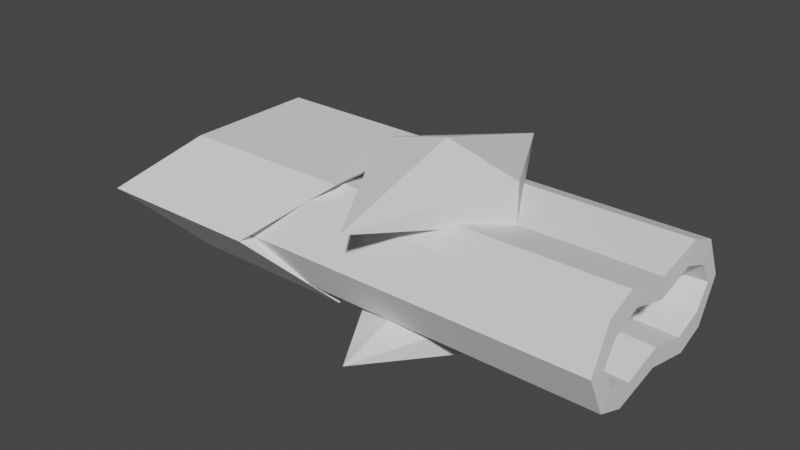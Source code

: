 # Source: steinbolt.blend  (saved by Blender 2.80.75; exported with 4.5.12 LTS)
import bpy
from mathutils import Matrix  # noqa: F401  (used for matrix-valued properties, if any)

bpy.ops.wm.read_factory_settings(use_empty=True)
scene = bpy.context.scene
scene.name = 'Scene'

# ---- collections
col_collection_1 = bpy.data.collections.new('Collection 1'); scene.collection.children.link(col_collection_1)

# ---- world
world_world = bpy.data.worlds.new('World'); scene.world = world_world
world_world.use_nodes = True; world_world.node_tree.nodes.clear()
_N = world_world.node_tree.nodes; _L = world_world.node_tree.links
n0 = _N.new('ShaderNodeOutputWorld'); n0.name = 'World Output'; n0.location = (300, 300)
n1 = _N.new('ShaderNodeBackground'); n1.name = 'Background'; n1.location = (10, 300)
n1.inputs[0].default_value = (0.05088, 0.05088, 0.05088, 1.0)
_L.new(n1.outputs[0], n0.inputs[0])
n0.is_active_output = True
world_world.color = (0.05088, 0.05088, 0.05088)
world_world.use_sun_shadow = False
world_world.sun_shadow_jitter_overblur = 0.0

# ---- meshes
me_cube_001 = bpy.data.meshes.new('Cube.001')
me_cube_001.from_pydata([(-0.7106, -0.6593, -0.5893), (-1.434, -1.163, 0.0), (-0.7106, 0.0, -0.5893), (-1.434, 0.0, 0.0), (1.028, -0.6593, -0.5893), (0.3041, -1.163, 0.0), (1.028, 0.0, -0.5893), (0.3041, 0.0, 0.0), (1.716, 0.0, 1.01), (2.469, 0.0, 0.812), (2.469, 0.0, 0.4155), (1.716, 0.0, 0.2173), (1.716, -1.362, 0.6138), (0.9633, 0.0, 0.4155), (0.9633, 0.0, 0.812), (1.161, -0.485, 0.4561), (1.161, 0.0, 0.3707), (0.5659, -0.5057, 0.5345), (3.824, -0.5057, 0.5345), (0.5659, 0.0, 0.4184), (3.824, 0.0, 0.4184), (0.5659, 0.0, 0.0), (1.17, -0.6879, 0.0), (0.1158, 0.0, 0.0), (3.832, -0.8411, 0.0), (0.1158, -0.305, 0.0), (1.17, -0.61, 0.1723), (0.1158, -0.8009, 0.0), (1.17, -0.3929, 0.2577), (0.1158, -1.006, 0.0), (3.824, -1.006, 0.0), (0.5659, -0.8009, 0.4184), (3.824, -0.8009, 0.4184), (1.161, 0.0, 0.0), (1.161, 0.0, 0.0), (1.161, -0.3374, 0.0), (1.161, -0.702, 0.0), (1.161, -0.853, 0.0), (1.161, -0.702, 0.3707), (3.832, 0.0, 0.2201), (3.832, -0.4137, 0.3362), (1.17, 0.0, 0.1723), (3.832, -0.7088, 0.2201)], [], [(0, 1, 3, 2), (2, 3, 7, 6), (6, 7, 5, 4), (4, 5, 1, 0), (2, 6, 4, 0), (7, 3, 1, 5), (8, 12, 9), (9, 12, 10), (10, 12, 11), (11, 12, 13), (13, 12, 14), (14, 12, 8), (8, 9, 10, 11, 13, 14), (40, 42, 26, 28), (17, 18, 20, 19), (15, 16, 41, 28), (42, 24, 22, 26), (39, 40, 28, 41), (20, 18, 40, 39), (38, 15, 28, 26), (37, 38, 26, 22), (32, 30, 24, 42), (16, 15, 38, 37, 36, 35, 34, 33), (29, 30, 32, 31), (18, 32, 42, 40), (31, 32, 18, 17), (17, 19, 21, 23, 25, 27, 29, 31)])
_uv = me_cube_001.uv_layers.new(name='UVMap')
_uv.uv.foreach_set('vector', [0.3177, 0.8403, 0.2266, 0.6716, 0.4369, 0.6716, 0.4369, 0.8403, 0.5324, 0.1312, 0.6389, 0.0004291, 0.6389, 0.3147, 0.5324, 0.4455, 0.9286, 0.6934, 0.7598, 0.6934, 0.7598, 0.4831, 0.9286, 0.5742, 0.3518, 0.4455, 0.2116, 0.3147, 0.2116, 0.0004291, 0.3518, 0.1312, 0.759, 0.4831, 0.759, 0.7973, 0.6398, 0.7973, 0.6398, 0.4831, 0.2107, 0.0004291, 0.2107, 0.3147, 0.0004291, 0.3147, 0.0004292, 0.0004291, 0.22, 0.5905, 0.22, 0.8469, 0.07963, 0.6006, 0.9996, 0.3565, 0.7183, 0.3206, 0.9996, 0.2848, 0.8955, 0.9389, 0.6398, 0.8165, 0.8955, 0.7982, 0.4378, 0.8129, 0.5647, 0.5902, 0.5647, 0.8737, 0.5678, 0.7208, 0.6389, 0.4463, 0.6389, 0.7299, 0.8452, 0.0004291, 0.8452, 0.2839, 0.7183, 0.06121, 0.2157, 0.4463, 0.3518, 0.4822, 0.3518, 0.5539, 0.2157, 0.5897, 0.07963, 0.5539, 0.07963, 0.4822, 0.5316, 0.9398, 0.5316, 0.9971, 0.05003, 0.9836, 0.05003, 0.9415, 0.4378, 0.5893, 0.4378, 0.0004291, 0.5316, 0.0004291, 0.5316, 0.5893, 0.1189, 0.3155, 0.1189, 0.4046, 0.08354, 0.4108, 0.08643, 0.3381, 0.04685, 0.7973, 0.0004291, 0.7975, 0.01265, 0.3155, 0.04685, 0.3156, 0.7175, 0.4818, 0.6398, 0.4822, 0.6448, 0.0007058, 0.7175, 0.0004291, 0.08269, 0.3236, 0.08269, 0.4174, 0.05142, 0.3931, 0.0477, 0.3155, 0.1514, 0.4206, 0.1514, 0.3784, 0.1909, 0.3761, 0.1909, 0.4182, 0.07668, 0.4182, 0.07668, 0.4906, 0.0477, 0.4636, 0.049, 0.4295, 0.1505, 0.3155, 0.1505, 0.3998, 0.1237, 0.3866, 0.1197, 0.3404, 0.9112, 0.9517, 0.8964, 0.8641, 0.912, 0.825, 0.9791, 0.7982, 0.979, 0.8255, 0.9785, 0.8913, 0.9791, 0.9522, 0.9781, 0.9522, 0.3526, 0.6707, 0.3526, 0.0004291, 0.4369, 0.0004291, 0.4369, 0.5893, 0.1514, 0.3729, 0.1514, 0.3155, 0.1909, 0.3179, 0.1909, 0.3752, 0.6389, 0.9389, 0.05003, 0.9389, 0.05003, 0.8816, 0.6389, 0.8816, 0.8599, 0.1208, 0.8461, 0.028, 0.9165, 0.0004291, 0.9956, 0.01979, 0.9825, 0.07334, 0.9917, 0.1625, 0.9956, 0.1994, 0.8812, 0.174])
me_cube_001.use_remesh_preserve_volume = False
me_cube_001.use_remesh_preserve_attributes = False
me_cube_001.use_mirror_vertex_groups = False
me_cube_001.update()

# ---- objects
ob_cube = bpy.data.objects.new('Cube', me_cube_001)

# ---- transforms, parenting, visibility, modifiers, constraints
ob_cube.location = (0.0, 0.0, 0.0)
ob_cube.scale = (0.5857, 0.5857, 0.5857)
ob_cube.lineart.crease_threshold = 0.0
_m = ob_cube.modifiers.new('Mirror', 'MIRROR')
_m.use_axis = (False, True, True)
_m.use_clip = True

# ---- collection membership
col_collection_1.objects.link(ob_cube)

# ---- scene / render settings (as saved in the file)
scene.frame_start = 1; scene.frame_end = 250; scene.frame_set(1)
scene.render.engine = 'BLENDER_EEVEE_NEXT'
scene.cycles.use_denoising = False
scene.cycles.samples = 128
scene.cycles.sampling_pattern = 'TABULATED_SOBOL'
scene.cycles.use_adaptive_sampling = False
scene.cycles.use_light_tree = False
scene.view_settings.view_transform = 'Filmic'
bpy.context.view_layer.update()

# ---- added for rendering (the .blend has no active camera and no usable light): camera, sun
cam_auto = bpy.data.cameras.new('AutoCamera')
cam_auto.lens = 50.0
cam_auto.sensor_width = 36.0
cam_auto.clip_end = 1000.0
ob_auto_camera = bpy.data.objects.new('AutoCamera', cam_auto)
scene.collection.objects.link(ob_auto_camera)
ob_auto_camera.location = (4.09668, -4.0733, 2.71553)
ob_auto_camera.rotation_euler = (1.09748, -7.21219e-08, 0.694738)
scene.camera = ob_auto_camera
light_auto_sun = bpy.data.lights.new('AutoSun', 'SUN')
light_auto_sun.energy = 3.0
light_auto_sun.angle = 0.0523599
ob_auto_sun = bpy.data.objects.new('AutoSun', light_auto_sun)
scene.collection.objects.link(ob_auto_sun)
ob_auto_sun.rotation_euler = (0.872665, 0.174533, 0.523599)
bpy.context.view_layer.update()
